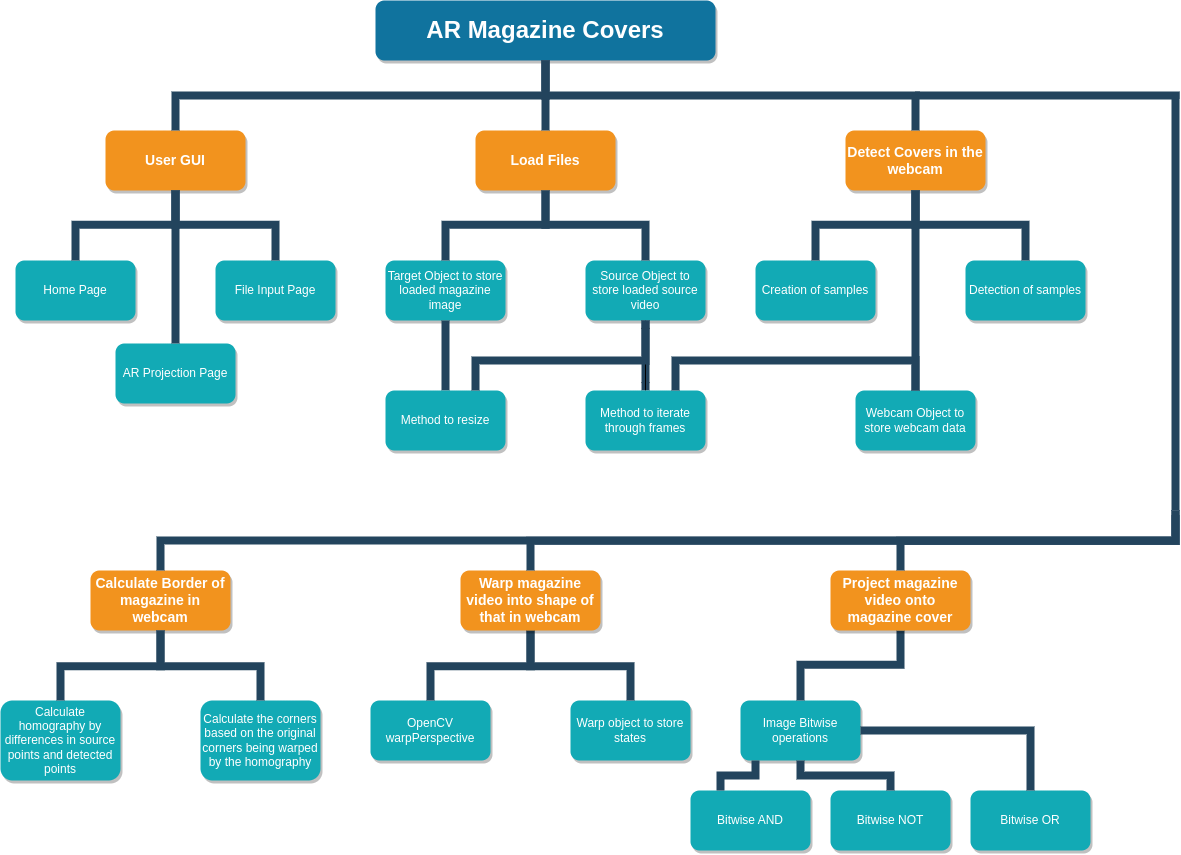

The diagram above was exported from draw.io. Its source (the exported page's mxGraphModel, read from the mxfile embedded in the PNG):
<mxGraphModel dx="1805" dy="853" grid="1" gridSize="10" guides="1" tooltips="1" connect="1" arrows="1" fold="1" page="1" pageScale="1" pageWidth="1169" pageHeight="826" background="none" math="0" shadow="0">
  <root>
    <mxCell id="0" />
    <mxCell id="1" parent="0" />
    <mxCell id="2" value="AR Magazine Covers" style="whiteSpace=wrap;rounded=1;shadow=1;fillColor=#10739E;strokeColor=none;fontColor=#FFFFFF;fontStyle=1;fontSize=24" parent="1" vertex="1">
      <mxGeometry x="430" y="40" width="340" height="60" as="geometry" />
    </mxCell>
    <mxCell id="3" value="User GUI" style="whiteSpace=wrap;rounded=1;fillColor=#F2931E;strokeColor=none;shadow=1;fontColor=#FFFFFF;fontStyle=1;fontSize=14" parent="1" vertex="1">
      <mxGeometry x="160" y="169.9999999999998" width="140" height="60" as="geometry" />
    </mxCell>
    <mxCell id="4" value="Load Files" style="whiteSpace=wrap;rounded=1;fillColor=#F2931E;strokeColor=none;shadow=1;fontColor=#FFFFFF;fontStyle=1;fontSize=14" parent="1" vertex="1">
      <mxGeometry x="530" y="169.9999999999998" width="140" height="60" as="geometry" />
    </mxCell>
    <mxCell id="6" value="Detect Covers in the webcam" style="whiteSpace=wrap;rounded=1;fillColor=#F2931E;strokeColor=none;shadow=1;fontColor=#FFFFFF;fontStyle=1;fontSize=14" parent="1" vertex="1">
      <mxGeometry x="900" y="169.9999999999998" width="140" height="60" as="geometry" />
    </mxCell>
    <mxCell id="7" value="Calculate Border of magazine in webcam" style="whiteSpace=wrap;rounded=1;fillColor=#F2931E;strokeColor=none;shadow=1;fontColor=#FFFFFF;fontStyle=1;fontSize=14" parent="1" vertex="1">
      <mxGeometry x="145" y="609.9999999999998" width="140" height="60" as="geometry" />
    </mxCell>
    <mxCell id="10" value="Home Page" style="whiteSpace=wrap;rounded=1;fillColor=#12AAB5;strokeColor=none;shadow=1;fontColor=#FFFFFF;" parent="1" vertex="1">
      <mxGeometry x="70" y="300.0000000000001" width="120" height="60" as="geometry" />
    </mxCell>
    <mxCell id="12" value="File Input Page" style="whiteSpace=wrap;rounded=1;fillColor=#12AAB5;strokeColor=none;shadow=1;fontColor=#FFFFFF;" parent="1" vertex="1">
      <mxGeometry x="270" y="300.0000000000001" width="120" height="60" as="geometry" />
    </mxCell>
    <mxCell id="43" value="Target Object to store loaded magazine image" style="whiteSpace=wrap;rounded=1;fillColor=#12AAB5;strokeColor=none;shadow=1;fontColor=#FFFFFF;" parent="1" vertex="1">
      <mxGeometry x="439.9999999999998" y="300.0000000000001" width="120" height="60" as="geometry" />
    </mxCell>
    <mxCell id="uQcp7_u_MNaeaUJdKvr8-246" value="" style="edgeStyle=orthogonalEdgeStyle;rounded=0;orthogonalLoop=1;jettySize=auto;html=1;" parent="1" source="44" target="uQcp7_u_MNaeaUJdKvr8-240" edge="1">
      <mxGeometry relative="1" as="geometry" />
    </mxCell>
    <mxCell id="44" value="Source Object to store loaded source video" style="whiteSpace=wrap;rounded=1;fillColor=#12AAB5;strokeColor=none;shadow=1;fontColor=#FFFFFF;" parent="1" vertex="1">
      <mxGeometry x="639.9999999999998" y="300.0000000000001" width="120" height="60" as="geometry" />
    </mxCell>
    <mxCell id="103" value="" style="edgeStyle=elbowEdgeStyle;elbow=vertical;rounded=0;fontColor=#000000;endArrow=none;endFill=0;strokeWidth=8;strokeColor=#23445D;" parent="1" source="3" target="10" edge="1">
      <mxGeometry width="100" height="100" relative="1" as="geometry">
        <mxPoint x="20" y="290" as="sourcePoint" />
        <mxPoint x="120" y="190" as="targetPoint" />
      </mxGeometry>
    </mxCell>
    <mxCell id="104" value="" style="edgeStyle=elbowEdgeStyle;elbow=vertical;rounded=0;fontColor=#000000;endArrow=none;endFill=0;strokeWidth=8;strokeColor=#23445D;" parent="1" source="3" target="12" edge="1">
      <mxGeometry width="100" height="100" relative="1" as="geometry">
        <mxPoint x="360" y="290" as="sourcePoint" />
        <mxPoint x="460" y="190" as="targetPoint" />
      </mxGeometry>
    </mxCell>
    <mxCell id="116" value="" style="edgeStyle=elbowEdgeStyle;elbow=vertical;rounded=0;fontColor=#000000;endArrow=none;endFill=0;strokeWidth=8;strokeColor=#23445D;" parent="1" source="4" target="43" edge="1">
      <mxGeometry width="100" height="100" relative="1" as="geometry">
        <mxPoint x="240" y="239.99999999999977" as="sourcePoint" />
        <mxPoint x="140" y="310" as="targetPoint" />
      </mxGeometry>
    </mxCell>
    <mxCell id="117" value="" style="edgeStyle=elbowEdgeStyle;elbow=vertical;rounded=0;fontColor=#000000;endArrow=none;endFill=0;strokeWidth=8;strokeColor=#23445D;" parent="1" source="4" target="44" edge="1">
      <mxGeometry width="100" height="100" relative="1" as="geometry">
        <mxPoint x="240" y="239.99999999999977" as="sourcePoint" />
        <mxPoint x="340" y="310" as="targetPoint" />
      </mxGeometry>
    </mxCell>
    <mxCell id="133" value="Creation of samples" style="whiteSpace=wrap;rounded=1;fillColor=#12AAB5;strokeColor=none;shadow=1;fontColor=#FFFFFF;" parent="1" vertex="1">
      <mxGeometry x="809.9999999999998" y="300.0000000000001" width="120" height="60" as="geometry" />
    </mxCell>
    <mxCell id="134" value="Webcam Object to store webcam data" style="whiteSpace=wrap;rounded=1;fillColor=#12AAB5;strokeColor=none;shadow=1;fontColor=#FFFFFF;" parent="1" vertex="1">
      <mxGeometry x="909.9999999999998" y="430.0000000000001" width="120" height="60" as="geometry" />
    </mxCell>
    <mxCell id="155" value="Calculate homography by differences in source points and detected points" style="whiteSpace=wrap;rounded=1;fillColor=#12AAB5;strokeColor=none;shadow=1;fontColor=#FFFFFF;" parent="1" vertex="1">
      <mxGeometry x="55" y="740" width="120" height="80" as="geometry" />
    </mxCell>
    <mxCell id="156" value="Calculate the corners based on the original corners being warped by the homography" style="whiteSpace=wrap;rounded=1;fillColor=#12AAB5;strokeColor=none;shadow=1;fontColor=#FFFFFF;" parent="1" vertex="1">
      <mxGeometry x="255" y="740" width="120" height="80" as="geometry" />
    </mxCell>
    <mxCell id="177" value="OpenCV warpPerspective" style="whiteSpace=wrap;rounded=1;fillColor=#12AAB5;strokeColor=none;shadow=1;fontColor=#FFFFFF;" parent="1" vertex="1">
      <mxGeometry x="424.9999999999998" y="739.9999999999999" width="120" height="60" as="geometry" />
    </mxCell>
    <mxCell id="178" value="Warp object to store states" style="whiteSpace=wrap;rounded=1;fillColor=#12AAB5;strokeColor=none;shadow=1;fontColor=#FFFFFF;" parent="1" vertex="1">
      <mxGeometry x="624.9999999999998" y="739.9999999999999" width="120" height="60" as="geometry" />
    </mxCell>
    <mxCell id="199" value="Image Bitwise operations" style="whiteSpace=wrap;rounded=1;fillColor=#12AAB5;strokeColor=none;shadow=1;fontColor=#FFFFFF;" parent="1" vertex="1">
      <mxGeometry x="794.9999999999998" y="739.9999999999998" width="120" height="60" as="geometry" />
    </mxCell>
    <mxCell id="200" value="Bitwise OR" style="whiteSpace=wrap;rounded=1;fillColor=#12AAB5;strokeColor=none;shadow=1;fontColor=#FFFFFF;" parent="1" vertex="1">
      <mxGeometry x="1025" y="829.9999999999998" width="120" height="60" as="geometry" />
    </mxCell>
    <mxCell id="221" value="" style="edgeStyle=elbowEdgeStyle;elbow=vertical;rounded=0;fontColor=#000000;endArrow=none;endFill=0;strokeWidth=8;strokeColor=#23445D;" parent="1" source="6" target="133" edge="1">
      <mxGeometry width="100" height="100" relative="1" as="geometry">
        <mxPoint x="780" y="270" as="sourcePoint" />
        <mxPoint x="880" y="170" as="targetPoint" />
      </mxGeometry>
    </mxCell>
    <mxCell id="222" value="" style="edgeStyle=elbowEdgeStyle;elbow=vertical;rounded=0;fontColor=#000000;endArrow=none;endFill=0;strokeWidth=8;strokeColor=#23445D;" parent="1" source="6" target="134" edge="1">
      <mxGeometry width="100" height="100" relative="1" as="geometry">
        <mxPoint x="1030" y="280" as="sourcePoint" />
        <mxPoint x="1130" y="180" as="targetPoint" />
      </mxGeometry>
    </mxCell>
    <mxCell id="223" value="" style="edgeStyle=elbowEdgeStyle;elbow=vertical;rounded=0;fontColor=#000000;endArrow=none;endFill=0;strokeWidth=8;strokeColor=#23445D;" parent="1" source="7" target="155" edge="1">
      <mxGeometry width="100" height="100" relative="1" as="geometry">
        <mxPoint x="215" y="740" as="sourcePoint" />
        <mxPoint x="115" y="630" as="targetPoint" />
      </mxGeometry>
    </mxCell>
    <mxCell id="224" value="" style="edgeStyle=elbowEdgeStyle;elbow=vertical;rounded=0;fontColor=#000000;endArrow=none;endFill=0;strokeWidth=8;strokeColor=#23445D;" parent="1" source="7" target="156" edge="1">
      <mxGeometry width="100" height="100" relative="1" as="geometry">
        <mxPoint x="305" y="730" as="sourcePoint" />
        <mxPoint x="405" y="630" as="targetPoint" />
      </mxGeometry>
    </mxCell>
    <mxCell id="225" value="" style="edgeStyle=elbowEdgeStyle;elbow=vertical;rounded=0;fontColor=#000000;endArrow=none;endFill=0;strokeWidth=8;strokeColor=#23445D;" parent="1" target="177" edge="1">
      <mxGeometry width="100" height="100" relative="1" as="geometry">
        <mxPoint x="585" y="669.9999999999998" as="sourcePoint" />
        <mxPoint x="525" y="630" as="targetPoint" />
      </mxGeometry>
    </mxCell>
    <mxCell id="226" value="" style="edgeStyle=elbowEdgeStyle;elbow=vertical;rounded=0;fontColor=#000000;endArrow=none;endFill=0;strokeWidth=8;strokeColor=#23445D;startArrow=none;" parent="1" source="uQcp7_u_MNaeaUJdKvr8-235" target="178" edge="1">
      <mxGeometry width="100" height="100" relative="1" as="geometry">
        <mxPoint x="655" y="730" as="sourcePoint" />
        <mxPoint x="755" y="630" as="targetPoint" />
      </mxGeometry>
    </mxCell>
    <mxCell id="227" value="" style="edgeStyle=elbowEdgeStyle;elbow=vertical;rounded=0;fontColor=#000000;endArrow=none;endFill=0;strokeWidth=8;strokeColor=#23445D;" parent="1" target="199" edge="1">
      <mxGeometry width="100" height="100" relative="1" as="geometry">
        <mxPoint x="955" y="669.9999999999998" as="sourcePoint" />
        <mxPoint x="875" y="630" as="targetPoint" />
      </mxGeometry>
    </mxCell>
    <mxCell id="228" value="" style="edgeStyle=elbowEdgeStyle;elbow=vertical;rounded=0;fontColor=#000000;endArrow=none;endFill=0;strokeWidth=8;strokeColor=#23445D;exitX=1;exitY=0.5;exitDx=0;exitDy=0;" parent="1" source="199" target="200" edge="1">
      <mxGeometry width="100" height="100" relative="1" as="geometry">
        <mxPoint x="955" y="669.9999999999998" as="sourcePoint" />
        <mxPoint x="1135" y="630" as="targetPoint" />
        <Array as="points">
          <mxPoint x="1005" y="770" />
        </Array>
      </mxGeometry>
    </mxCell>
    <mxCell id="229" value="" style="edgeStyle=elbowEdgeStyle;elbow=vertical;rounded=0;fontColor=#000000;endArrow=none;endFill=0;strokeWidth=8;strokeColor=#23445D;" parent="1" source="2" target="3" edge="1">
      <mxGeometry width="100" height="100" relative="1" as="geometry">
        <mxPoint x="540" y="140" as="sourcePoint" />
        <mxPoint x="640" y="40" as="targetPoint" />
      </mxGeometry>
    </mxCell>
    <mxCell id="230" value="" style="edgeStyle=elbowEdgeStyle;elbow=vertical;rounded=0;fontColor=#000000;endArrow=none;endFill=0;strokeWidth=8;strokeColor=#23445D;" parent="1" source="2" target="4" edge="1">
      <mxGeometry width="100" height="100" relative="1" as="geometry">
        <mxPoint x="550" y="150" as="sourcePoint" />
        <mxPoint x="650" y="50" as="targetPoint" />
      </mxGeometry>
    </mxCell>
    <mxCell id="231" value="" style="edgeStyle=elbowEdgeStyle;elbow=vertical;rounded=0;fontColor=#000000;endArrow=none;endFill=0;strokeWidth=8;strokeColor=#23445D;" parent="1" source="2" target="6" edge="1">
      <mxGeometry width="100" height="100" relative="1" as="geometry">
        <mxPoint x="560" y="160" as="sourcePoint" />
        <mxPoint x="660" y="60" as="targetPoint" />
      </mxGeometry>
    </mxCell>
    <mxCell id="uQcp7_u_MNaeaUJdKvr8-234" value="Project magazine video onto magazine cover" style="whiteSpace=wrap;rounded=1;fillColor=#F2931E;strokeColor=none;shadow=1;fontColor=#FFFFFF;fontStyle=1;fontSize=14" parent="1" vertex="1">
      <mxGeometry x="885" y="609.9999999999998" width="140" height="60" as="geometry" />
    </mxCell>
    <mxCell id="uQcp7_u_MNaeaUJdKvr8-235" value="Warp magazine video into shape of that in webcam" style="whiteSpace=wrap;rounded=1;fillColor=#F2931E;strokeColor=none;shadow=1;fontColor=#FFFFFF;fontStyle=1;fontSize=14" parent="1" vertex="1">
      <mxGeometry x="515" y="609.9999999999998" width="140" height="60" as="geometry" />
    </mxCell>
    <mxCell id="uQcp7_u_MNaeaUJdKvr8-239" value="" style="edgeStyle=elbowEdgeStyle;elbow=vertical;rounded=0;fontColor=#000000;endArrow=none;endFill=0;strokeWidth=8;strokeColor=#23445D;exitX=0.5;exitY=1;exitDx=0;exitDy=0;" parent="1" source="44" edge="1">
      <mxGeometry width="100" height="100" relative="1" as="geometry">
        <mxPoint x="600" y="359.9999999999998" as="sourcePoint" />
        <mxPoint x="700" y="430.0000000000001" as="targetPoint" />
      </mxGeometry>
    </mxCell>
    <mxCell id="uQcp7_u_MNaeaUJdKvr8-247" value="" style="edgeStyle=orthogonalEdgeStyle;rounded=0;orthogonalLoop=1;jettySize=auto;html=1;" parent="1" source="uQcp7_u_MNaeaUJdKvr8-240" target="44" edge="1">
      <mxGeometry relative="1" as="geometry" />
    </mxCell>
    <mxCell id="uQcp7_u_MNaeaUJdKvr8-240" value="Method to iterate through frames" style="whiteSpace=wrap;rounded=1;fillColor=#12AAB5;strokeColor=none;shadow=1;fontColor=#FFFFFF;" parent="1" vertex="1">
      <mxGeometry x="639.9999999999998" y="430.0000000000001" width="120" height="60" as="geometry" />
    </mxCell>
    <mxCell id="uQcp7_u_MNaeaUJdKvr8-241" value="Method to resize" style="whiteSpace=wrap;rounded=1;fillColor=#12AAB5;strokeColor=none;shadow=1;fontColor=#FFFFFF;" parent="1" vertex="1">
      <mxGeometry x="439.9999999999998" y="430.0000000000001" width="120" height="60" as="geometry" />
    </mxCell>
    <mxCell id="uQcp7_u_MNaeaUJdKvr8-242" value="" style="edgeStyle=elbowEdgeStyle;elbow=vertical;rounded=0;fontColor=#000000;endArrow=none;endFill=0;strokeWidth=8;strokeColor=#23445D;entryX=0.75;entryY=0;entryDx=0;entryDy=0;" parent="1" target="uQcp7_u_MNaeaUJdKvr8-241" edge="1">
      <mxGeometry width="100" height="100" relative="1" as="geometry">
        <mxPoint x="700" y="359.9999999999998" as="sourcePoint" />
        <mxPoint x="500" y="390" as="targetPoint" />
        <Array as="points">
          <mxPoint x="600" y="400" />
        </Array>
      </mxGeometry>
    </mxCell>
    <mxCell id="uQcp7_u_MNaeaUJdKvr8-243" value="" style="edgeStyle=elbowEdgeStyle;elbow=vertical;rounded=0;fontColor=#000000;endArrow=none;endFill=0;strokeWidth=8;strokeColor=#23445D;entryX=0.5;entryY=0;entryDx=0;entryDy=0;" parent="1" target="uQcp7_u_MNaeaUJdKvr8-241" edge="1">
      <mxGeometry width="100" height="100" relative="1" as="geometry">
        <mxPoint x="500" y="359.9999999999998" as="sourcePoint" />
        <mxPoint x="530" y="430" as="targetPoint" />
        <Array as="points">
          <mxPoint x="500" y="400" />
        </Array>
      </mxGeometry>
    </mxCell>
    <mxCell id="uQcp7_u_MNaeaUJdKvr8-248" value="" style="edgeStyle=elbowEdgeStyle;elbow=vertical;rounded=0;fontColor=#000000;endArrow=none;endFill=0;strokeWidth=8;strokeColor=#23445D;entryX=0.75;entryY=0;entryDx=0;entryDy=0;" parent="1" target="uQcp7_u_MNaeaUJdKvr8-240" edge="1">
      <mxGeometry width="100" height="100" relative="1" as="geometry">
        <mxPoint x="970" y="430" as="sourcePoint" />
        <mxPoint x="1069.5" y="430" as="targetPoint" />
        <Array as="points">
          <mxPoint x="1069.5" y="400" />
        </Array>
      </mxGeometry>
    </mxCell>
    <mxCell id="uQcp7_u_MNaeaUJdKvr8-249" value="Bitwise NOT" style="whiteSpace=wrap;rounded=1;fillColor=#12AAB5;strokeColor=none;shadow=1;fontColor=#FFFFFF;" parent="1" vertex="1">
      <mxGeometry x="885" y="829.9999999999998" width="120" height="60" as="geometry" />
    </mxCell>
    <mxCell id="uQcp7_u_MNaeaUJdKvr8-250" value="Bitwise AND" style="whiteSpace=wrap;rounded=1;fillColor=#12AAB5;strokeColor=none;shadow=1;fontColor=#FFFFFF;" parent="1" vertex="1">
      <mxGeometry x="745" y="829.9999999999998" width="120" height="60" as="geometry" />
    </mxCell>
    <mxCell id="uQcp7_u_MNaeaUJdKvr8-251" value="" style="edgeStyle=elbowEdgeStyle;elbow=vertical;rounded=0;fontColor=#000000;endArrow=none;endFill=0;strokeWidth=8;strokeColor=#23445D;exitX=0.75;exitY=1;exitDx=0;exitDy=0;entryX=0.5;entryY=0;entryDx=0;entryDy=0;" parent="1" target="uQcp7_u_MNaeaUJdKvr8-249" edge="1">
      <mxGeometry width="100" height="100" relative="1" as="geometry">
        <mxPoint x="855" y="799.9999999999998" as="sourcePoint" />
        <mxPoint x="1055" y="829.9999999999998" as="targetPoint" />
      </mxGeometry>
    </mxCell>
    <mxCell id="uQcp7_u_MNaeaUJdKvr8-252" value="" style="edgeStyle=elbowEdgeStyle;elbow=vertical;rounded=0;fontColor=#000000;endArrow=none;endFill=0;strokeWidth=8;strokeColor=#23445D;exitX=0.75;exitY=1;exitDx=0;exitDy=0;entryX=0.25;entryY=0;entryDx=0;entryDy=0;" parent="1" target="uQcp7_u_MNaeaUJdKvr8-250" edge="1">
      <mxGeometry width="100" height="100" relative="1" as="geometry">
        <mxPoint x="810" y="799.9999999999998" as="sourcePoint" />
        <mxPoint x="900" y="829.9999999999998" as="targetPoint" />
      </mxGeometry>
    </mxCell>
    <mxCell id="uQcp7_u_MNaeaUJdKvr8-253" value="AR Projection Page" style="whiteSpace=wrap;rounded=1;fillColor=#12AAB5;strokeColor=none;shadow=1;fontColor=#FFFFFF;" parent="1" vertex="1">
      <mxGeometry x="170" y="383.0000000000001" width="120" height="60" as="geometry" />
    </mxCell>
    <mxCell id="uQcp7_u_MNaeaUJdKvr8-254" value="" style="edgeStyle=elbowEdgeStyle;elbow=vertical;rounded=0;fontColor=#000000;endArrow=none;endFill=0;strokeWidth=8;strokeColor=#23445D;entryX=0.5;entryY=0;entryDx=0;entryDy=0;" parent="1" target="uQcp7_u_MNaeaUJdKvr8-253" edge="1">
      <mxGeometry width="100" height="100" relative="1" as="geometry">
        <mxPoint x="230" y="229.99999999999977" as="sourcePoint" />
        <mxPoint x="330" y="300.0000000000001" as="targetPoint" />
      </mxGeometry>
    </mxCell>
    <mxCell id="uQcp7_u_MNaeaUJdKvr8-255" value="Detection of samples" style="whiteSpace=wrap;rounded=1;fillColor=#12AAB5;strokeColor=none;shadow=1;fontColor=#FFFFFF;" parent="1" vertex="1">
      <mxGeometry x="1019.9999999999998" y="300.0000000000001" width="120" height="60" as="geometry" />
    </mxCell>
    <mxCell id="uQcp7_u_MNaeaUJdKvr8-256" value="" style="edgeStyle=elbowEdgeStyle;elbow=vertical;rounded=0;fontColor=#000000;endArrow=none;endFill=0;strokeWidth=8;strokeColor=#23445D;entryX=0.5;entryY=0;entryDx=0;entryDy=0;" parent="1" target="uQcp7_u_MNaeaUJdKvr8-255" edge="1">
      <mxGeometry width="100" height="100" relative="1" as="geometry">
        <mxPoint x="970" y="229.99999999999977" as="sourcePoint" />
        <mxPoint x="1070" y="300.0000000000001" as="targetPoint" />
      </mxGeometry>
    </mxCell>
    <mxCell id="uQcp7_u_MNaeaUJdKvr8-257" style="edgeStyle=orthogonalEdgeStyle;rounded=0;orthogonalLoop=1;jettySize=auto;html=1;exitX=0.5;exitY=1;exitDx=0;exitDy=0;" parent="1" source="134" target="134" edge="1">
      <mxGeometry relative="1" as="geometry" />
    </mxCell>
    <mxCell id="tO5fxad7LZK93ynLpQBH-234" value="" style="edgeStyle=elbowEdgeStyle;elbow=vertical;rounded=0;fontColor=#000000;endArrow=none;endFill=0;strokeWidth=8;strokeColor=#23445D;" edge="1" parent="1">
      <mxGeometry width="100" height="100" relative="1" as="geometry">
        <mxPoint x="970" y="132" as="sourcePoint" />
        <mxPoint x="1230" y="138" as="targetPoint" />
      </mxGeometry>
    </mxCell>
    <mxCell id="tO5fxad7LZK93ynLpQBH-235" value="" style="edgeStyle=elbowEdgeStyle;elbow=vertical;rounded=0;fontColor=#000000;endArrow=none;endFill=0;strokeWidth=8;strokeColor=#23445D;" edge="1" parent="1">
      <mxGeometry width="100" height="100" relative="1" as="geometry">
        <mxPoint x="1230" y="132" as="sourcePoint" />
        <mxPoint x="1230" y="550" as="targetPoint" />
      </mxGeometry>
    </mxCell>
    <mxCell id="tO5fxad7LZK93ynLpQBH-236" value="" style="edgeStyle=elbowEdgeStyle;elbow=vertical;rounded=0;fontColor=#000000;endArrow=none;endFill=0;strokeWidth=8;strokeColor=#23445D;" edge="1" parent="1" target="uQcp7_u_MNaeaUJdKvr8-234">
      <mxGeometry width="100" height="100" relative="1" as="geometry">
        <mxPoint x="1230" y="550" as="sourcePoint" />
        <mxPoint x="1230" y="968" as="targetPoint" />
      </mxGeometry>
    </mxCell>
    <mxCell id="tO5fxad7LZK93ynLpQBH-237" value="" style="edgeStyle=elbowEdgeStyle;elbow=vertical;rounded=0;fontColor=#000000;endArrow=none;endFill=0;strokeWidth=8;strokeColor=#23445D;" edge="1" parent="1">
      <mxGeometry width="100" height="100" relative="1" as="geometry">
        <mxPoint x="1230" y="550" as="sourcePoint" />
        <mxPoint x="585" y="609.9999999999998" as="targetPoint" />
      </mxGeometry>
    </mxCell>
    <mxCell id="tO5fxad7LZK93ynLpQBH-238" value="" style="edgeStyle=elbowEdgeStyle;elbow=vertical;rounded=0;fontColor=#000000;endArrow=none;endFill=0;strokeWidth=8;strokeColor=#23445D;entryX=0.5;entryY=0;entryDx=0;entryDy=0;" edge="1" parent="1" target="7">
      <mxGeometry width="100" height="100" relative="1" as="geometry">
        <mxPoint x="1230" y="555" as="sourcePoint" />
        <mxPoint x="220" y="604.9999999999998" as="targetPoint" />
        <Array as="points">
          <mxPoint x="700" y="580" />
        </Array>
      </mxGeometry>
    </mxCell>
  </root>
</mxGraphModel>